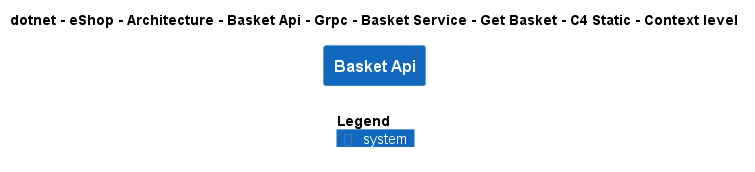

The diagram above was rendered by PlantUML. Its source (embedded in the PNG):
@startuml
!include ..\..\..\..\..\..\..\..\..\..\..\.c4s\C4_Context.puml

AddElementTag("c4interflow:lifecycle:new", $bgColor=green, $fontColor=#ffffff, $borderColor=green, $shadowing="False")
AddElementTag("c4interflow:lifecycle:changed", $bgColor=orange, $fontColor=#ffffff, $borderColor=orange, $shadowing="False")
AddElementTag("c4interflow:lifecycle:removed", $bgColor=red, $fontColor=#ffffff, $borderColor=red, $shadowing="False")

AddRelTag("c4interflow:lifecycle:new", $textColor=green, $lineColor=green)
AddRelTag("c4interflow:lifecycle:changed", $textColor=orange, $lineColor=orange)
AddRelTag("c4interflow:lifecycle:removed", $textColor=red, $lineColor=red)

SHOW_PERSON_PORTRAIT()
LAYOUT_TOP_DOWN()

skinparam linetype polyline

title dotnet - eShop - Architecture - Basket Api - Grpc - Basket Service - Get Basket - C4 Static - Context level

System(dotnet.eShop.Architecture.SoftwareSystems.BasketApi, "Basket Api", "")



SHOW_LEGEND()
@enduml